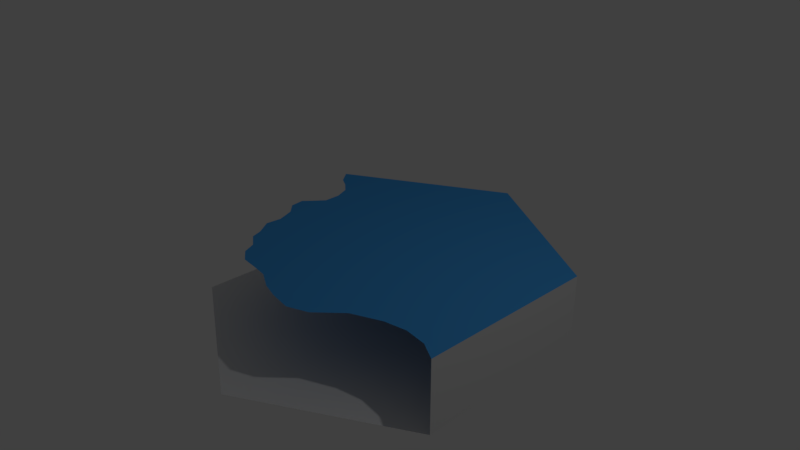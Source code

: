 # Source: connectedLake30.blend  (saved by Blender 2.79.0; exported with 4.5.12 LTS)
import bpy
from mathutils import Matrix  # noqa: F401  (used for matrix-valued properties, if any)

bpy.ops.wm.read_factory_settings(use_empty=True)
scene = bpy.context.scene
scene.name = 'Scene'

# ---- collections
col_collection_1 = bpy.data.collections.new('Collection 1'); scene.collection.children.link(col_collection_1)

# ---- materials (node trees are filled in below, after node groups)
mat_water = bpy.data.materials.new('water')
mat_water.alpha_threshold = 0.0
mat_water.use_transparent_shadow = False
mat_water.diffuse_color = (0.0598, 0.3462, 0.8, 1.0)
mat_water.roughness = 0.5
mat_invisible = bpy.data.materials.new('invisible')
mat_invisible.alpha_threshold = 0.0
mat_invisible.use_transparent_shadow = False
mat_invisible.roughness = 0.5

# ---- material node trees

# ---- world
world_world_001 = bpy.data.worlds.new('World.001'); scene.world = world_world_001
world_world_001.color = (0.05088, 0.05088, 0.05088)
world_world_001.use_sun_shadow = False
world_world_001.sun_shadow_jitter_overblur = 0.0
world_world_001.cycles.sampling_method = 'MANUAL'

# ---- cameras
cam_camera = bpy.data.cameras.new('Camera')
cam_camera.clip_end = 100.0
cam_camera.lens = 35.0
cam_camera.sensor_width = 32.0
cam_camera.sensor_height = 18.0
cam_camera.ortho_scale = 7.314
cam_camera.dof.focus_distance = 0.0
cam_camera.dof.aperture_fstop = 128.0

# ---- lights
light_lamp = bpy.data.lights.new('Lamp', 'POINT')
light_lamp.transmission_factor = 0.0
light_lamp.cutoff_distance = 30.0
light_lamp.energy = 100.0
light_lamp.shadow_buffer_clip_start = 1.001
light_lamp.shadow_soft_size = 0.1
light_lamp.shadow_maximum_resolution = 0.006
light_lamp.use_absolute_resolution = True

# ---- meshes
me_cylinder_001 = bpy.data.meshes.new('Cylinder.001')
me_cylinder_001.from_pydata([(0.0, 2.727, -1.005), (0.0, 2.727, 0.006595), (2.193, 1.461, -1.005), (2.193, 1.461, 0.006595), (2.193, -1.072, -1.005), (2.193, -1.072, 0.006595), (-2.214e-07, -2.338, -1.005), (-2.214e-07, -2.338, 0.006595), (-2.193, -1.072, -1.005), (-2.193, -1.072, 0.006595), (-2.193, 1.461, -1.005), (-2.193, 1.461, 0.006595), (-1.475, 1.047, 0.006595), (-1.475, -0.6571, 0.006595), (-1.654e-07, -1.509, 0.006595), (1.475, -0.6571, 0.006595), (-1.647e-08, 1.898, 0.006595), (1.475, 1.047, 0.006595), (0.7377, 1.472, 0.006595), (-1.475, 0.1947, 0.006595), (-0.7377, -1.083, 0.006595), (0.7377, -1.083, 0.006595), (1.475, 0.1947, 0.006595), (1.097, 2.094, 0.006595), (1.475, -0.6571, 0.006595), (1.475, -0.6571, 0.006595), (1.772, 1.062, 0.006595), (-0.2372, -1.442, 0.006595), (-0.4861, -1.308, 0.006595), (-0.6834, -1.282, 0.006595), (-0.9591, -1.257, 0.006595), (-1.143, -1.126, 0.006595), (-1.224, -0.9498, 0.006595), (-1.423, -0.81, 0.006595), (-1.619, -0.4464, 0.006595), (-1.601, -0.2264, 0.006595), (-1.694, 0.01423, 0.006595), (-1.844, 0.159, 0.006595), (-1.867, 0.3545, 0.006595), (-1.777, 0.4547, 0.006595), (-1.646, 0.6204, 0.006595), (-1.65, 0.8566, 0.006595), (-1.735, 1.061, 0.006595), (-1.887, 1.186, 0.006595), (-2.042, 1.272, 0.006595), (-1.834, 1.254, 0.006595), (-8.235e-09, 2.313, 0.006595), (2.06, 1.393, 0.006595), (1.909, 1.259, 0.006595), (2.193, 0.1947, 0.006595), (0.3077, -1.554, 0.006595), (0.5903, -1.441, 0.006595), (0.9145, -1.123, 0.006595), (1.315, -0.9471, 0.006595), (1.628, -0.8877, 0.006595), (1.942, -0.9292, 0.006595), (1.097, -1.705, 0.006595)], [(7, 6), (9, 8), (24, 15), (25, 24)], [(0, 2, 3, 23, 1), (2, 4, 5, 49, 3), (10, 0, 1, 11), (0, 10, 8, 6, 4, 2), (11, 45, 12, 16, 46, 1), (17, 18, 16, 12, 19, 13, 20, 14, 21, 15, 22), (44, 43, 45, 11), (45, 43, 42, 12), (42, 41, 12), (12, 41, 40, 19), (39, 38, 19, 40), (37, 36, 19, 38), (36, 35, 19), (34, 13, 19, 35), (33, 32, 20, 13), (31, 30, 20, 32), (29, 28, 20, 30), (27, 14, 20, 28), (18, 17, 26, 48), (47, 23, 18, 48), (16, 18, 23, 46), (1, 46, 23), (22, 49, 26, 17), (48, 26, 49), (3, 47, 48, 49), (23, 47, 3), (25, 49, 22), (25, 54, 55, 49), (49, 55, 5), (54, 25, 53), (53, 25, 21, 52), (52, 21, 51), (50, 51, 21, 14)])
me_cylinder_001.polygons.foreach_set('material_index', [1, 1, 1, 1, 0, 0, 0, 0, 0, 0, 0, 0, 0, 0, 0, 0, 0, 0, 0, 0, 0, 0, 0, 0, 0, 0, 0, 0, 0, 0, 0, 0, 0])
me_cylinder_001.materials.append(mat_water)
me_cylinder_001.materials.append(mat_invisible)
me_cylinder_001.use_remesh_preserve_volume = False
me_cylinder_001.use_remesh_preserve_attributes = False
me_cylinder_001.use_mirror_vertex_groups = False
me_cylinder_001.update()

# ---- objects
ob_cylinder_001 = bpy.data.objects.new('Cylinder.001', me_cylinder_001)
ob_lamp = bpy.data.objects.new('Lamp', light_lamp)
ob_camera = bpy.data.objects.new('Camera', cam_camera)

# ---- transforms, parenting, visibility, modifiers, constraints
ob_cylinder_001.location = (0.0, 0.0, 0.0)
ob_cylinder_001.lineart.crease_threshold = 0.0
ob_lamp.location = (4.076, 1.005, 5.904)
ob_lamp.rotation_euler = (0.6503, 0.05522, 1.866)
ob_lamp.lock_rotations_4d = False
ob_lamp.empty_display_type = 'ARROWS'
ob_lamp.color = (0.0, 0.0, 0.0, 0.0)
ob_lamp.lineart.crease_threshold = 0.0
ob_camera.location = (7.481, -6.508, 5.344)
ob_camera.rotation_euler = (1.109, 0.0, 0.8149)
ob_camera.lock_rotations_4d = False
ob_camera.empty_display_type = 'ARROWS'
ob_camera.color = (0.0, 0.0, 0.0, 0.0)
ob_camera.display_type = 'WIRE'
ob_camera.lineart.crease_threshold = 0.0

# ---- collection membership
col_collection_1.objects.link(ob_cylinder_001)
col_collection_1.objects.link(ob_lamp)
col_collection_1.objects.link(ob_camera)

# ---- scene / render settings (as saved in the file)
scene.camera = ob_camera
scene.frame_start = 1; scene.frame_end = 250; scene.frame_set(1)
scene.render.engine = 'BLENDER_EEVEE_NEXT'
scene.render.resolution_percentage = 50
scene.render.dither_intensity = 0.0
scene.cycles.use_denoising = False
scene.cycles.samples = 128
scene.cycles.sampling_pattern = 'TABULATED_SOBOL'
scene.cycles.use_adaptive_sampling = False
scene.cycles.use_light_tree = False
scene.cycles.blur_glossy = 0.0
scene.cycles.sample_clamp_indirect = 0.0
scene.view_settings.view_transform = 'Standard'
bpy.context.view_layer.update()
